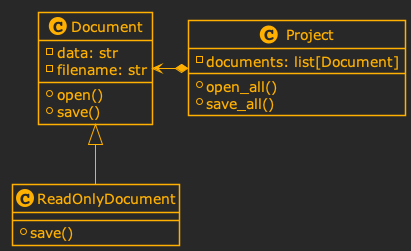

The diagram above was rendered by PlantUML. Its source (embedded in the PNG):
@startuml OriginalReadOnlyDocument
!theme crt-amber

class Document {
    - data: str
    - filename: str
    + open()
    + save()
}

class ReadOnlyDocument extends Document {
    + save()
}

class Project {
    - documents: list[Document]
    + open_all()
    + save_all()
}

Project *-left-> Document

' note right of ReadOnlyDocument::save()
'     raise ReadOnlyException("Unable to save read-only file.")
' end note

' note right of Project::open_all
'     for doc in self.documents:
'         doc.open()
' end note

' note right of Project::save_all
'     for doc in self.documents:
'         if not isinstance(doc, ReadOnlyDocument):
'             doc.save()
' end note

@enduml